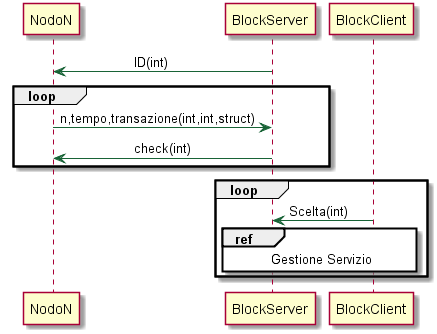

The diagram above was rendered by PlantUML. Its source (embedded in the PNG):
@startuml
skinparam sequence {
	ArrowColor #186336
}

participant NodoN
participant BlockServer
participant BlockClient
BlockServer -> NodoN : \t\tID(int)
loop
BlockServer <- NodoN : n,tempo,transazione(int,int,struct)
BlockServer -> NodoN : \t\tcheck(int)
end
loop
BlockServer <- BlockClient : Scelta(int)
ref over BlockServer, BlockClient: Gestione Servizio
end
@enduml